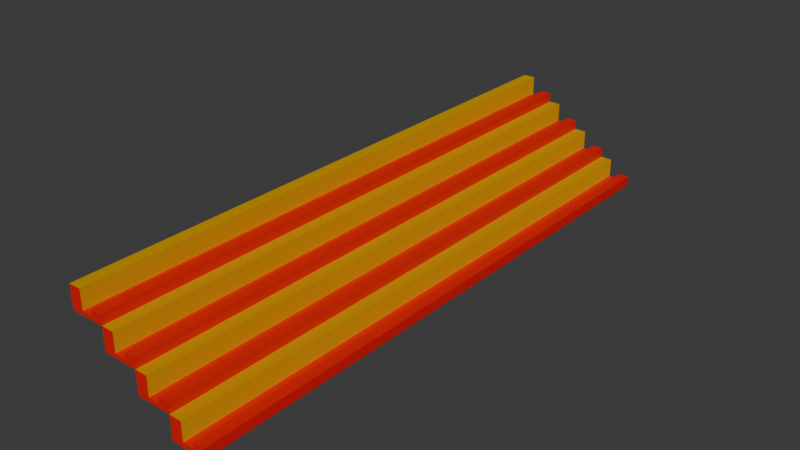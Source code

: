 # Source: bleachers.blend  (saved by Blender 4.5.88; exported with 4.5.12 LTS)
import bpy
from mathutils import Matrix  # noqa: F401  (used for matrix-valued properties, if any)

bpy.ops.wm.read_factory_settings(use_empty=True)
scene = bpy.context.scene
scene.name = 'Scene'

# ---- collections
col_collection = bpy.data.collections.new('Collection'); scene.collection.children.link(col_collection)

# ---- materials (node trees are filled in below, after node groups)
mat_material = bpy.data.materials.new('Material')
mat_material.alpha_threshold = 0.0
mat_material.roughness = 0.5
mat_material.line_color = (0.0, 0.0, 0.0, 1.0)
mat_material_001 = bpy.data.materials.new('Material.001')

# ---- material node trees
mat_material.use_nodes = True; mat_material.node_tree.nodes.clear()
_N = mat_material.node_tree.nodes; _L = mat_material.node_tree.links
n0 = _N.new('ShaderNodeOutputMaterial'); n0.name = 'Material Output'; n0.location = (200, 100)
n1 = _N.new('ShaderNodeBsdfPrincipled'); n1.name = 'Principled BSDF'; n1.location = (-200, 100)
n1.inputs[0].default_value = (0.8004, 0.5259, 0.0, 1.0)
n1.inputs[1].default_value = 1.0
n1.inputs[2].default_value = 1.0
n1.inputs[3].default_value = 1.45
_L.new(n1.outputs[0], n0.inputs[0])
n0.is_active_output = True
mat_material_001.use_nodes = True; mat_material_001.node_tree.nodes.clear()
_N = mat_material_001.node_tree.nodes; _L = mat_material_001.node_tree.links
n0 = _N.new('ShaderNodeBsdfPrincipled'); n0.name = 'Principled BSDF'; n0.location = (-200, 100)
n0.inputs[0].default_value = (0.8001, 0.00262, 0.0, 1.0)
n1 = _N.new('ShaderNodeOutputMaterial'); n1.name = 'Material Output'; n1.location = (200, 100)
_L.new(n0.outputs[0], n1.inputs[0])
n1.is_active_output = True

# ---- world
world_world = bpy.data.worlds.new('World'); scene.world = world_world
world_world.use_nodes = True; world_world.node_tree.nodes.clear()
_N = world_world.node_tree.nodes; _L = world_world.node_tree.links
n0 = _N.new('ShaderNodeOutputWorld'); n0.name = 'World Output'; n0.location = (200, 100)
n1 = _N.new('ShaderNodeBackground'); n1.name = 'Background'; n1.location = (-200, 100)
n1.inputs[0].default_value = (0.05088, 0.05088, 0.05088, 1.0)
_L.new(n1.outputs[0], n0.inputs[0])
n0.is_active_output = True
world_world.color = (0.05088, 0.05088, 0.05088)
world_world.sun_shadow_jitter_overblur = 0.0

# ---- meshes
me_cube = bpy.data.meshes.new('Cube')
me_cube.from_pydata([(1.0, -13.37, -0.1866), (1.0, 13.37, -0.1866), (-0.5447, -13.37, 0.858), (-0.5484, -13.37, -0.1866), (-0.5447, 13.37, 0.858), (-0.5484, 13.37, -0.1866), (1.0, -13.37, 0.0), (-0.5484, 13.37, 0.0), (1.0, 13.37, 0.0), (-0.5484, -13.37, 0.0), (0.0, -13.37, -0.1866), (0.0, 13.37, 0.8514), (0.0, 13.37, -0.1866), (0.0, -13.37, 0.8514), (0.0, -13.37, 0.0), (0.0, 13.37, 0.0), (0.5, 13.37, -0.1866), (0.5, -13.37, 0.0), (0.5, -13.37, -0.1866), (0.5, 13.37, 0.0), (0.5, -13.37, 0.2517), (1.0, -13.37, 0.2517), (1.0, 13.37, 0.2517), (0.5, 13.37, 0.2517), (-2.09, -13.37, 1.903), (-2.089, -13.37, 0.8646), (-2.09, 13.37, 1.903), (-2.089, 13.37, 0.8646), (-0.5411, -13.37, 1.051), (-2.089, 13.37, 1.051), (-0.5411, 13.37, 1.051), (-2.089, -13.37, 1.051), (-1.541, -13.37, 0.8646), (-1.541, 13.37, 1.903), (-1.541, 13.37, 0.8646), (-1.541, -13.37, 1.903), (-1.541, -13.37, 1.051), (-1.541, 13.37, 1.051), (-1.041, 13.37, 0.8646), (-1.041, -13.37, 1.051), (-1.041, -13.37, 0.8646), (-1.041, 13.37, 1.051), (-1.041, -13.37, 1.303), (-0.5411, -13.37, 1.303), (-0.5411, 13.37, 1.303), (-1.041, 13.37, 1.303), (-3.638, -13.37, 2.939), (-3.639, -13.37, 1.904), (-3.638, 13.37, 2.939), (-3.639, 13.37, 1.904), (-2.09, -13.37, 2.091), (-3.639, 13.37, 2.091), (-2.09, 13.37, 2.091), (-3.639, -13.37, 2.091), (-3.09, -13.37, 1.904), (-3.09, 13.37, 2.942), (-3.09, 13.37, 1.904), (-3.09, -13.37, 2.942), (-3.09, -13.37, 2.091), (-3.09, 13.37, 2.091), (-2.59, 13.37, 1.904), (-2.59, -13.37, 2.091), (-2.59, -13.37, 1.904), (-2.59, 13.37, 2.091), (-2.59, -13.37, 2.342), (-2.09, -13.37, 2.342), (-2.09, 13.37, 2.342), (-2.59, 13.37, 2.342), (-5.186, -13.37, 3.974), (-5.186, -13.37, 2.936), (-5.186, 13.37, 3.974), (-5.186, 13.37, 2.936), (-3.638, -13.37, 3.122), (-5.186, 13.37, 3.122), (-3.638, 13.37, 3.122), (-5.186, -13.37, 3.122), (-4.638, -13.37, 2.936), (-4.638, 13.37, 3.974), (-4.638, 13.37, 2.936), (-4.638, -13.37, 3.974), (-4.638, -13.37, 3.122), (-4.638, 13.37, 3.122), (-4.138, 13.37, 2.936), (-4.138, -13.37, 3.122), (-4.138, -13.37, 2.936), (-4.138, 13.37, 3.122), (-4.138, -13.37, 3.374), (-3.638, -13.37, 3.374), (-3.638, 13.37, 3.374), (-4.138, 13.37, 3.374)], [], [(13, 2, 4, 11), (15, 11, 4, 7), (7, 4, 2, 9), (18, 0, 1, 16), (8, 6, 21, 22), (18, 17, 6, 0), (0, 6, 8, 1), (5, 7, 9, 3), (12, 15, 7, 5), (16, 19, 15, 12), (3, 9, 14, 10), (9, 2, 13, 14), (3, 10, 12, 5), (15, 14, 13, 11), (1, 8, 19, 16), (10, 14, 17, 18), (14, 15, 19, 17), (10, 18, 16, 12), (20, 23, 22, 21), (19, 8, 22, 23), (6, 17, 20, 21), (17, 19, 23, 20), (35, 24, 26, 33), (37, 33, 26, 29), (29, 26, 24, 31), (40, 2, 4, 38), (30, 28, 43, 44), (40, 39, 28, 2), (2, 28, 30, 4), (27, 29, 31, 25), (34, 37, 29, 27), (38, 41, 37, 34), (25, 31, 36, 32), (31, 24, 35, 36), (25, 32, 34, 27), (37, 36, 35, 33), (4, 30, 41, 38), (32, 36, 39, 40), (36, 37, 41, 39), (32, 40, 38, 34), (42, 45, 44, 43), (41, 30, 44, 45), (28, 39, 42, 43), (39, 41, 45, 42), (57, 46, 48, 55), (59, 55, 48, 51), (51, 48, 46, 53), (62, 24, 26, 60), (52, 50, 65, 66), (62, 61, 50, 24), (24, 50, 52, 26), (49, 51, 53, 47), (56, 59, 51, 49), (60, 63, 59, 56), (47, 53, 58, 54), (53, 46, 57, 58), (47, 54, 56, 49), (59, 58, 57, 55), (26, 52, 63, 60), (54, 58, 61, 62), (58, 59, 63, 61), (54, 62, 60, 56), (64, 67, 66, 65), (63, 52, 66, 67), (50, 61, 64, 65), (61, 63, 67, 64), (79, 68, 70, 77), (81, 77, 70, 73), (73, 70, 68, 75), (84, 46, 48, 82), (74, 72, 87, 88), (84, 83, 72, 46), (46, 72, 74, 48), (71, 73, 75, 69), (78, 81, 73, 71), (82, 85, 81, 78), (69, 75, 80, 76), (75, 68, 79, 80), (69, 76, 78, 71), (81, 80, 79, 77), (48, 74, 85, 82), (76, 80, 83, 84), (80, 81, 85, 83), (76, 84, 82, 78), (86, 89, 88, 87), (85, 74, 88, 89), (72, 83, 86, 87), (83, 85, 89, 86)])
me_cube.polygons.foreach_set('material_index', [0, 1, 1, 1, 1, 1, 1, 1, 1, 1, 1, 1, 1, 0, 1, 1, 1, 1, 1, 1, 1, 1, 0, 1, 1, 1, 1, 1, 1, 1, 1, 1, 1, 1, 1, 0, 1, 1, 1, 1, 1, 1, 1, 1, 0, 1, 1, 1, 1, 1, 1, 1, 1, 1, 1, 1, 1, 0, 1, 1, 1, 1, 1, 1, 1, 1, 0, 1, 1, 1, 1, 1, 1, 1, 1, 1, 1, 1, 1, 0, 1, 1, 1, 1, 1, 1, 1, 1])
_uv = me_cube.uv_layers.new(name='UVMap')
_uv.uv.foreach_set('vector', [0.75, 0.5, 0.875, 0.5, 0.875, 0.75, 0.75, 0.75, 0.5, 0.875, 0.625, 0.875, 0.625, 1.0, 0.5, 1.0, 0.5, 0.0, 0.625, 0.0, 0.625, 0.25, 0.5, 0.25, 0.3125, 0.5, 0.375, 0.5, 0.375, 0.75, 0.3125, 0.75, 0.5, 0.75, 0.5, 0.5, 0.5, 0.5, 0.5, 0.75, 0.375, 0.4375, 0.5, 0.4375, 0.5, 0.5, 0.375, 0.5, 0.375, 0.5, 0.5, 0.5, 0.5, 0.75, 0.375, 0.75, 0.375, 0.0, 0.5, 0.0, 0.5, 0.25, 0.375, 0.25, 0.375, 0.875, 0.5, 0.875, 0.5, 1.0, 0.375, 1.0, 0.375, 0.8125, 0.5, 0.8125, 0.5, 0.875, 0.375, 0.875, 0.375, 0.25, 0.5, 0.25, 0.5, 0.375, 0.375, 0.375, 0.5, 0.25, 0.625, 0.25, 0.625, 0.375, 0.5, 0.375, 0.125, 0.5, 0.25, 0.5, 0.25, 0.75, 0.125, 0.75, 0.5, 0.875, 0.5, 0.375, 0.75, 0.5, 0.625, 0.875, 0.375, 0.75, 0.5, 0.75, 0.5, 0.8125, 0.375, 0.8125, 0.375, 0.375, 0.5, 0.375, 0.5, 0.4375, 0.375, 0.4375, 0.5, 0.375, 0.5, 0.875, 0.5, 0.8125, 0.5, 0.4375, 0.25, 0.5, 0.3125, 0.5, 0.3125, 0.75, 0.25, 0.75, 0.5, 0.4375, 0.5, 0.8125, 0.5, 0.75, 0.5, 0.5, 0.5, 0.8125, 0.5, 0.75, 0.5, 0.75, 0.5, 0.8125, 0.5, 0.5, 0.5, 0.4375, 0.5, 0.4375, 0.5, 0.5, 0.5, 0.4375, 0.5, 0.8125, 0.5, 0.8125, 0.5, 0.4375, 0.75, 0.5, 0.875, 0.5, 0.875, 0.75, 0.75, 0.75, 0.5, 0.875, 0.625, 0.875, 0.625, 1.0, 0.5, 1.0, 0.5, 0.0, 0.625, 0.0, 0.625, 0.25, 0.5, 0.25, 0.3125, 0.5, 0.375, 0.5, 0.375, 0.75, 0.3125, 0.75, 0.5, 0.75, 0.5, 0.5, 0.5, 0.5, 0.5, 0.75, 0.375, 0.4375, 0.5, 0.4375, 0.5, 0.5, 0.375, 0.5, 0.375, 0.5, 0.5, 0.5, 0.5, 0.75, 0.375, 0.75, 0.375, 0.0, 0.5, 0.0, 0.5, 0.25, 0.375, 0.25, 0.375, 0.875, 0.5, 0.875, 0.5, 1.0, 0.375, 1.0, 0.375, 0.8125, 0.5, 0.8125, 0.5, 0.875, 0.375, 0.875, 0.375, 0.25, 0.5, 0.25, 0.5, 0.375, 0.375, 0.375, 0.5, 0.25, 0.625, 0.25, 0.625, 0.375, 0.5, 0.375, 0.125, 0.5, 0.25, 0.5, 0.25, 0.75, 0.125, 0.75, 0.5, 0.875, 0.5, 0.375, 0.75, 0.5, 0.625, 0.875, 0.375, 0.75, 0.5, 0.75, 0.5, 0.8125, 0.375, 0.8125, 0.375, 0.375, 0.5, 0.375, 0.5, 0.4375, 0.375, 0.4375, 0.5, 0.375, 0.5, 0.875, 0.5, 0.8125, 0.5, 0.4375, 0.25, 0.5, 0.3125, 0.5, 0.3125, 0.75, 0.25, 0.75, 0.5, 0.4375, 0.5, 0.8125, 0.5, 0.75, 0.5, 0.5, 0.5, 0.8125, 0.5, 0.75, 0.5, 0.75, 0.5, 0.8125, 0.5, 0.5, 0.5, 0.4375, 0.5, 0.4375, 0.5, 0.5, 0.5, 0.4375, 0.5, 0.8125, 0.5, 0.8125, 0.5, 0.4375, 0.75, 0.5, 0.875, 0.5, 0.875, 0.75, 0.75, 0.75, 0.5, 0.875, 0.625, 0.875, 0.625, 1.0, 0.5, 1.0, 0.5, 0.0, 0.625, 0.0, 0.625, 0.25, 0.5, 0.25, 0.3125, 0.5, 0.375, 0.5, 0.375, 0.75, 0.3125, 0.75, 0.5, 0.75, 0.5, 0.5, 0.5, 0.5, 0.5, 0.75, 0.375, 0.4375, 0.5, 0.4375, 0.5, 0.5, 0.375, 0.5, 0.375, 0.5, 0.5, 0.5, 0.5, 0.75, 0.375, 0.75, 0.375, 0.0, 0.5, 0.0, 0.5, 0.25, 0.375, 0.25, 0.375, 0.875, 0.5, 0.875, 0.5, 1.0, 0.375, 1.0, 0.375, 0.8125, 0.5, 0.8125, 0.5, 0.875, 0.375, 0.875, 0.375, 0.25, 0.5, 0.25, 0.5, 0.375, 0.375, 0.375, 0.5, 0.25, 0.625, 0.25, 0.625, 0.375, 0.5, 0.375, 0.125, 0.5, 0.25, 0.5, 0.25, 0.75, 0.125, 0.75, 0.5, 0.875, 0.5, 0.375, 0.75, 0.5, 0.625, 0.875, 0.375, 0.75, 0.5, 0.75, 0.5, 0.8125, 0.375, 0.8125, 0.375, 0.375, 0.5, 0.375, 0.5, 0.4375, 0.375, 0.4375, 0.5, 0.375, 0.5, 0.875, 0.5, 0.8125, 0.5, 0.4375, 0.25, 0.5, 0.3125, 0.5, 0.3125, 0.75, 0.25, 0.75, 0.5, 0.4375, 0.5, 0.8125, 0.5, 0.75, 0.5, 0.5, 0.5, 0.8125, 0.5, 0.75, 0.5, 0.75, 0.5, 0.8125, 0.5, 0.5, 0.5, 0.4375, 0.5, 0.4375, 0.5, 0.5, 0.5, 0.4375, 0.5, 0.8125, 0.5, 0.8125, 0.5, 0.4375, 0.75, 0.5, 0.875, 0.5, 0.875, 0.75, 0.75, 0.75, 0.5, 0.875, 0.625, 0.875, 0.625, 1.0, 0.5, 1.0, 0.5, 0.0, 0.625, 0.0, 0.625, 0.25, 0.5, 0.25, 0.3125, 0.5, 0.375, 0.5, 0.375, 0.75, 0.3125, 0.75, 0.5, 0.75, 0.5, 0.5, 0.5, 0.5, 0.5, 0.75, 0.375, 0.4375, 0.5, 0.4375, 0.5, 0.5, 0.375, 0.5, 0.375, 0.5, 0.5, 0.5, 0.5, 0.75, 0.375, 0.75, 0.375, 0.0, 0.5, 0.0, 0.5, 0.25, 0.375, 0.25, 0.375, 0.875, 0.5, 0.875, 0.5, 1.0, 0.375, 1.0, 0.375, 0.8125, 0.5, 0.8125, 0.5, 0.875, 0.375, 0.875, 0.375, 0.25, 0.5, 0.25, 0.5, 0.375, 0.375, 0.375, 0.5, 0.25, 0.625, 0.25, 0.625, 0.375, 0.5, 0.375, 0.125, 0.5, 0.25, 0.5, 0.25, 0.75, 0.125, 0.75, 0.5, 0.875, 0.5, 0.375, 0.75, 0.5, 0.625, 0.875, 0.375, 0.75, 0.5, 0.75, 0.5, 0.8125, 0.375, 0.8125, 0.375, 0.375, 0.5, 0.375, 0.5, 0.4375, 0.375, 0.4375, 0.5, 0.375, 0.5, 0.875, 0.5, 0.8125, 0.5, 0.4375, 0.25, 0.5, 0.3125, 0.5, 0.3125, 0.75, 0.25, 0.75, 0.5, 0.4375, 0.5, 0.8125, 0.5, 0.75, 0.5, 0.5, 0.5, 0.8125, 0.5, 0.75, 0.5, 0.75, 0.5, 0.8125, 0.5, 0.5, 0.5, 0.4375, 0.5, 0.4375, 0.5, 0.5, 0.5, 0.4375, 0.5, 0.8125, 0.5, 0.8125, 0.5, 0.4375])
me_cube.materials.append(mat_material)
me_cube.materials.append(mat_material_001)
me_cube.use_mirror_vertex_groups = False
me_cube.update()

# ---- objects
ob_cube = bpy.data.objects.new('Cube', me_cube)

# ---- transforms, parenting, visibility, modifiers, constraints
ob_cube.location = (0.0, 0.0, 0.0)
ob_cube.lock_rotations_4d = False
ob_cube.empty_display_type = 'ARROWS'
ob_cube.lineart.crease_threshold = 0.0

# ---- collection membership
col_collection.objects.link(ob_cube)

# ---- scene / render settings (as saved in the file)
scene.frame_start = 1; scene.frame_end = 250; scene.frame_set(1)
scene.render.engine = 'BLENDER_EEVEE_NEXT'
bpy.context.view_layer.update()

# ---- added for rendering (the .blend has no active camera and no usable light): camera, sun
cam_auto = bpy.data.cameras.new('AutoCamera')
cam_auto.lens = 50.0
cam_auto.sensor_width = 36.0
cam_auto.clip_end = 1000.0
ob_auto_camera = bpy.data.objects.new('AutoCamera', cam_auto)
scene.collection.objects.link(ob_auto_camera)
ob_auto_camera.location = (23.5943, -30.8247, 22.4434)
ob_auto_camera.rotation_euler = (1.09748, -7.21219e-08, 0.694738)
scene.camera = ob_auto_camera
light_auto_sun = bpy.data.lights.new('AutoSun', 'SUN')
light_auto_sun.energy = 3.0
light_auto_sun.angle = 0.0523599
ob_auto_sun = bpy.data.objects.new('AutoSun', light_auto_sun)
scene.collection.objects.link(ob_auto_sun)
ob_auto_sun.rotation_euler = (0.872665, 0.174533, 0.523599)
bpy.context.view_layer.update()
